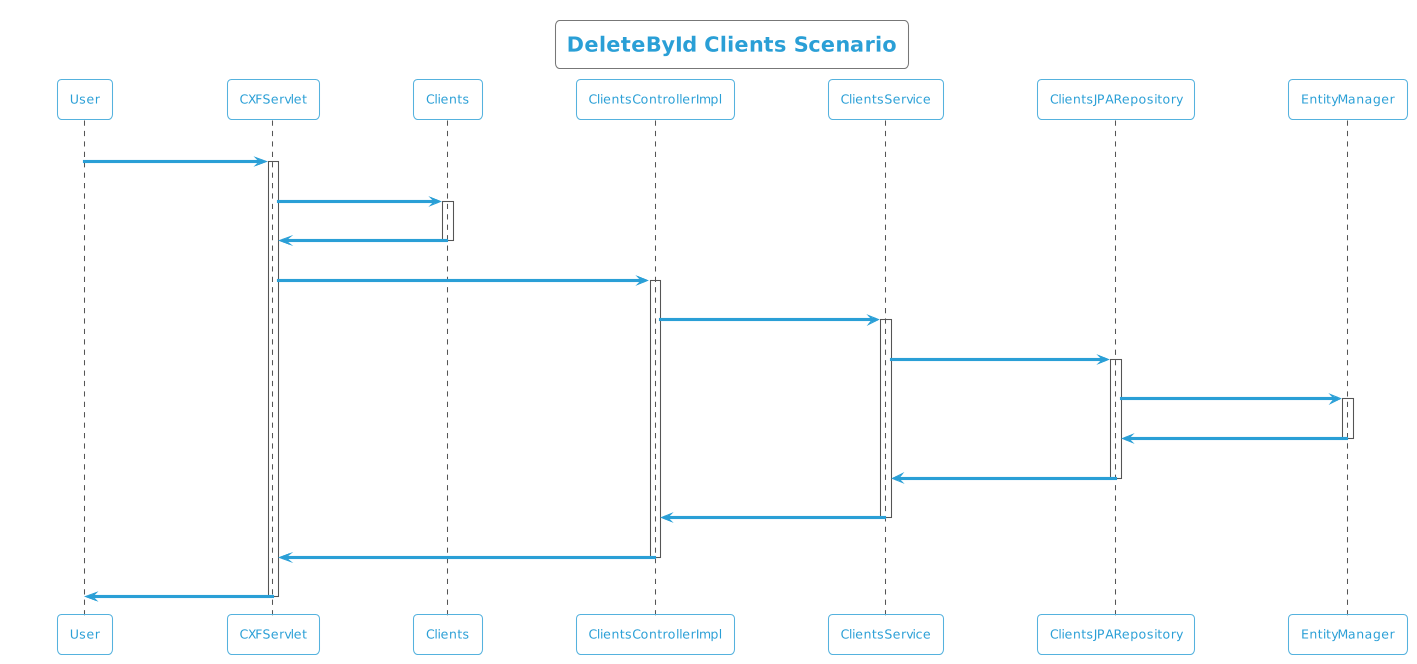

The diagram above was rendered by PlantUML. Its source (embedded in the PNG):
@startuml
!theme cyborg-outline
title DeleteById Clients Scenario
participant User
User -> CXFServlet: DELETE, Clients
activate CXFServlet
CXFServlet -> Clients: << delete >>
activate Clients
Clients -> CXFServlet: << instance >>
deactivate Clients
CXFServlet -> ClientsControllerImpl: delete(:Clients)
activate ClientsControllerImpl
ClientsControllerImpl -> ClientsService: deleteById(:Clients)
activate ClientsService
ClientsService -> ClientsJPARepository: deleteById(:Clients)
activate ClientsJPARepository
ClientsJPARepository -> EntityManager: delete(:Clients)
activate EntityManager
EntityManager -> ClientsJPARepository: << persisted Clients >>
deactivate EntityManager
ClientsJPARepository -> ClientsService: << persisted Clients >>
deactivate ClientsJPARepository
ClientsService -> ClientsControllerImpl: << persisted Clients >>
deactivate ClientsService
ClientsControllerImpl -> CXFServlet: << persisted Clients >>
deactivate ClientsControllerImpl
CXFServlet -> User: marshalled Clients XML
deactivate CXFServlet
@enduml